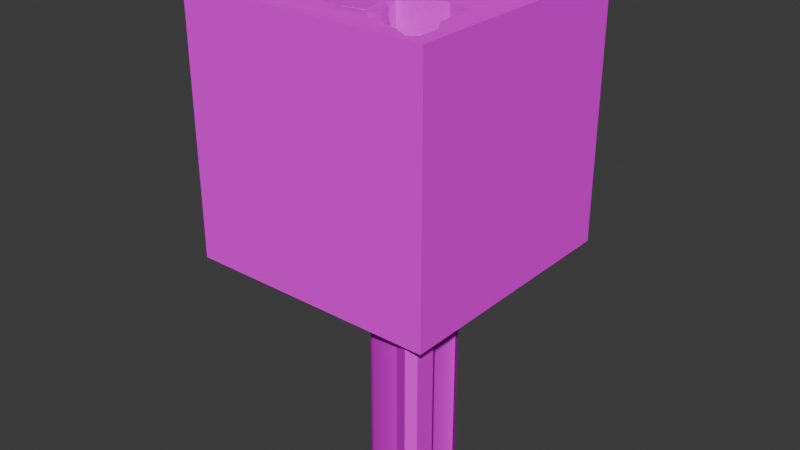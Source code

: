 # Source: outside.blend  (saved by Blender 4.0.36; exported with 4.5.12 LTS)
import bpy
from mathutils import Matrix  # noqa: F401  (used for matrix-valued properties, if any)

bpy.ops.wm.read_factory_settings(use_empty=True)
scene = bpy.context.scene
scene.name = 'Scene'

# ---- collections
col_collection = bpy.data.collections.new('Collection'); scene.collection.children.link(col_collection)

# ---- images (referenced by path relative to the original .blend; pixels are not part of the script)
import os
ASSET_DIR = os.environ.get("B2B_ASSET_DIR", "")  # directory of the original .blend (textures are referenced by path, not embedded)
HERE = os.path.dirname(os.path.abspath(__file__))  # packed textures are extracted next to this script under _unpacked/

def load_image(name, relpath, width, height, colorspace="sRGB"):
    """Load a texture the original file referenced (path relative to the .blend, or extracted next to this script)."""
    p = next((c for c in (os.path.join(HERE, relpath), os.path.join(ASSET_DIR, relpath)) if relpath and os.path.exists(c)), "")
    if p:
        img = bpy.data.images.load(p, check_existing=True)
        img.name = name
    else:  # same state as the original file: an image datablock whose file is absent (Cycles renders it pink)
        img = bpy.data.images.new(name, width, height)
        img.source = "FILE"
        img.filepath = "//" + (relpath or name)
    img.colorspace_settings.name = colorspace
    return img
img_grass_png = load_image('grass.png', 'grass.png', 1024, 1024, 'sRGB')
img_dirt_png = load_image('dirt.png', 'dirt.png', 1024, 1024, 'sRGB')
img_hard_png = load_image('hard.png', 'hard.png', 1024, 1024, 'sRGB')
img_bricks_png = load_image('bricks.png', 'bricks.png', 1024, 1024, 'sRGB')
img_wood_png = load_image('wood.png', 'wood.png', 1024, 1024, 'sRGB')
img_bricks2_png = load_image('bricks2.png', 'bricks2.png', 1024, 1024, 'sRGB')

# ---- materials (node trees are filled in below, after node groups)
mat_grass = bpy.data.materials.new('grass')
mat_grass.use_transparent_shadow = False
mat_dirt = bpy.data.materials.new('dirt')
mat_dirt.use_transparent_shadow = False
mat_wall = bpy.data.materials.new('Wall')
mat_wall.use_transparent_shadow = False
mat_roof = bpy.data.materials.new('Roof')
mat_roof.use_transparent_shadow = False
mat_material_001 = bpy.data.materials.new('Material.001')
mat_material_001.use_transparent_shadow = False
mat_box = bpy.data.materials.new('box')
mat_box.use_transparent_shadow = False
mat_material = bpy.data.materials.new('Material')
mat_material.use_transparent_shadow = False

# ---- node groups
ng_auto_smooth = bpy.data.node_groups.new('Auto Smooth', 'GeometryNodeTree')
_s = ng_auto_smooth.interface.new_socket(name='Geometry', in_out='OUTPUT', socket_type='NodeSocketGeometry')
_s = ng_auto_smooth.interface.new_socket(name='Geometry', in_out='INPUT', socket_type='NodeSocketGeometry')
_s = ng_auto_smooth.interface.new_socket(name='Angle', in_out='INPUT', socket_type='NodeSocketFloat')
_s.subtype = 'ANGLE'
_s.min_value = 0.0
_s.max_value = 3.142
ng_auto_smooth.is_modifier = True
_N = ng_auto_smooth.nodes; _L = ng_auto_smooth.links
n0 = _N.new('NodeGroupOutput'); n0.name = 'Group Output'; n0.location = (480, -100)
n1 = _N.new('NodeGroupInput'); n1.name = 'Group Input'; n1.location = (-420, -300)
n2 = _N.new('NodeGroupInput'); n2.name = 'Group Input.001'; n2.location = (-60, -100)
n3 = _N.new('GeometryNodeSetShadeSmooth'); n3.name = 'Set Shade Smooth'; n3.location = (120, -100)
n3.domain = 'EDGE'
n4 = _N.new('GeometryNodeSetShadeSmooth'); n4.name = 'Set Shade Smooth.001'; n4.location = (300, -100)
n5 = _N.new('GeometryNodeInputMeshEdgeAngle'); n5.name = 'Edge Angle'; n5.location = (-420, -220)
n6 = _N.new('GeometryNodeInputEdgeSmooth'); n6.name = 'Is Edge Smooth'; n6.location = (-60, -160)
n7 = _N.new('GeometryNodeInputShadeSmooth'); n7.name = 'Is Face Smooth'; n7.location = (-240, -340)
n8 = _N.new('FunctionNodeBooleanMath'); n8.name = 'Boolean Math'; n8.location = (-60, -220)
n9 = _N.new('FunctionNodeCompare'); n9.name = 'Compare'; n9.location = (-240, -180)
n9.operation = 'LESS_EQUAL'
_L.new(n5.outputs[0], n9.inputs[0])
_L.new(n4.outputs[0], n0.inputs[0])
_L.new(n1.outputs[1], n9.inputs[1])
_L.new(n9.outputs[0], n8.inputs[0])
_L.new(n7.outputs[0], n8.inputs[1])
_L.new(n2.outputs[0], n3.inputs[0])
_L.new(n6.outputs[0], n3.inputs[1])
_L.new(n3.outputs[0], n4.inputs[0])
_L.new(n8.outputs[0], n3.inputs[2])
n0.is_active_output = True

# ---- material node trees
mat_grass.use_nodes = True; mat_grass.node_tree.nodes.clear()
_N = mat_grass.node_tree.nodes; _L = mat_grass.node_tree.links
n0 = _N.new('ShaderNodeBsdfPrincipled'); n0.name = 'Principled BSDF'; n0.location = (10, 300)
n0.inputs[2].default_value = 1.0
n0.inputs[3].default_value = 1.0
n0.inputs[13].default_value = 0.0
n0.inputs[14].default_value = (0.0, 0.0, 0.0, 1.0)
n1 = _N.new('ShaderNodeOutputMaterial'); n1.name = 'Material Output'; n1.location = (300, 300)
n2 = _N.new('ShaderNodeTexImage'); n2.name = 'Image Texture'; n2.location = (-274, 188)
n2.image = img_grass_png
n2.interpolation = 'Closest'
_L.new(n0.outputs[0], n1.inputs[0])
_L.new(n2.outputs[0], n0.inputs[0])
n1.is_active_output = True
mat_dirt.use_nodes = True; mat_dirt.node_tree.nodes.clear()
_N = mat_dirt.node_tree.nodes; _L = mat_dirt.node_tree.links
n0 = _N.new('ShaderNodeBsdfPrincipled'); n0.name = 'Principled BSDF'; n0.location = (10, 300)
n0.inputs[2].default_value = 1.0
n0.inputs[3].default_value = 1.0
n1 = _N.new('ShaderNodeOutputMaterial'); n1.name = 'Material Output'; n1.location = (300, 300)
n2 = _N.new('ShaderNodeTexImage'); n2.name = 'Image Texture'; n2.location = (-442, 206)
n2.image = img_dirt_png
_L.new(n0.outputs[0], n1.inputs[0])
_L.new(n2.outputs[0], n0.inputs[0])
n1.is_active_output = True
mat_wall.use_nodes = True; mat_wall.node_tree.nodes.clear()
_N = mat_wall.node_tree.nodes; _L = mat_wall.node_tree.links
n0 = _N.new('ShaderNodeBsdfPrincipled'); n0.name = 'Principled BSDF'; n0.location = (10, 300)
n0.inputs[3].default_value = 1.45
n1 = _N.new('ShaderNodeOutputMaterial'); n1.name = 'Material Output'; n1.location = (300, 300)
n2 = _N.new('ShaderNodeTexImage'); n2.name = 'Image Texture'; n2.location = (-326, 227)
n2.image = img_hard_png
n2.interpolation = 'Closest'
_L.new(n0.outputs[0], n1.inputs[0])
_L.new(n2.outputs[0], n0.inputs[0])
n1.is_active_output = True
mat_roof.use_nodes = True; mat_roof.node_tree.nodes.clear()
_N = mat_roof.node_tree.nodes; _L = mat_roof.node_tree.links
n0 = _N.new('ShaderNodeBsdfPrincipled'); n0.name = 'Principled BSDF'; n0.location = (10, 300)
n0.inputs[3].default_value = 1.45
n1 = _N.new('ShaderNodeOutputMaterial'); n1.name = 'Material Output'; n1.location = (300, 300)
n2 = _N.new('ShaderNodeTexImage'); n2.name = 'Image Texture'; n2.location = (-361, 231)
n2.image = img_bricks_png
n2.interpolation = 'Closest'
_L.new(n0.outputs[0], n1.inputs[0])
_L.new(n2.outputs[0], n0.inputs[0])
n1.is_active_output = True
mat_material_001.use_nodes = True; mat_material_001.node_tree.nodes.clear()
_N = mat_material_001.node_tree.nodes; _L = mat_material_001.node_tree.links
n0 = _N.new('ShaderNodeBsdfPrincipled'); n0.name = 'Principled BSDF'; n0.location = (10, 300)
n0.inputs[3].default_value = 1.45
n1 = _N.new('ShaderNodeOutputMaterial'); n1.name = 'Material Output'; n1.location = (300, 300)
n2 = _N.new('ShaderNodeTexImage'); n2.name = 'Image Texture'; n2.location = (-392, 295)
n2.image = img_wood_png
n2.interpolation = 'Closest'
_L.new(n0.outputs[0], n1.inputs[0])
_L.new(n2.outputs[0], n0.inputs[0])
n1.is_active_output = True
mat_box.use_nodes = True; mat_box.node_tree.nodes.clear()
_N = mat_box.node_tree.nodes; _L = mat_box.node_tree.links
n0 = _N.new('ShaderNodeBsdfPrincipled'); n0.name = 'Principled BSDF'; n0.location = (10, 300)
n0.inputs[3].default_value = 1.45
n1 = _N.new('ShaderNodeOutputMaterial'); n1.name = 'Material Output'; n1.location = (300, 300)
n2 = _N.new('ShaderNodeTexImage'); n2.name = 'Image Texture'; n2.location = (-319, 160)
n2.image = img_bricks_png
n2.interpolation = 'Closest'
_L.new(n0.outputs[0], n1.inputs[0])
_L.new(n2.outputs[0], n0.inputs[0])
n1.is_active_output = True
mat_material.use_nodes = True; mat_material.node_tree.nodes.clear()
_N = mat_material.node_tree.nodes; _L = mat_material.node_tree.links
n0 = _N.new('ShaderNodeOutputMaterial'); n0.name = 'Material Output'; n0.location = (234, 300)
n1 = _N.new('ShaderNodeBsdfPrincipled'); n1.name = 'Principled BSDF'; n1.location = (-87, 276)
n1.inputs[3].default_value = 1.45
n2 = _N.new('ShaderNodeTexImage'); n2.name = 'Image Texture.001'; n2.location = (-402, 253)
n2.image = img_bricks2_png
n2.interpolation = 'Closest'
_L.new(n2.outputs[0], n1.inputs[0])
_L.new(n1.outputs[0], n0.inputs[0])
n0.is_active_output = True

# ---- world
world_world = bpy.data.worlds.new('World'); scene.world = world_world
world_world.use_nodes = True; world_world.node_tree.nodes.clear()
_N = world_world.node_tree.nodes; _L = world_world.node_tree.links
n0 = _N.new('ShaderNodeOutputWorld'); n0.name = 'World Output'; n0.location = (300, 300)
n1 = _N.new('ShaderNodeBackground'); n1.name = 'Background'; n1.location = (10, 300)
n1.inputs[0].default_value = (0.05088, 0.05088, 0.05088, 1.0)
_L.new(n1.outputs[0], n0.inputs[0])
n0.is_active_output = True
world_world.color = (0.05088, 0.05088, 0.05088)
world_world.use_sun_shadow = False
world_world.sun_shadow_jitter_overblur = 0.0

# ---- meshes
me_plane = bpy.data.meshes.new('Plane')
me_plane.from_pydata([(-11.34, -11.34, 0.0), (11.34, -11.34, 0.0), (-11.34, 11.34, 0.0), (11.34, 11.34, 0.0), (2.93, -3.923, 0.0), (2.937, -5.342, 0.0), (4.305, -6.417, 0.0), (4.426, -7.314, 0.0), (4.067, -8.47, 0.0), (5.077, -9.284, 0.04962), (7.975, -9.944, 0.0), (9.404, -10.73, 0.0), (10.13, -10.15, 0.0), (10.05, -8.193, 0.0), (9.212, -6.922, 0.0), (9.132, -5.357, 0.0), (9.408, -4.598, 0.0), (8.661, -3.259, 0.0), (6.874, -2.796, 0.0), (2.93, -3.923, -44.19), (2.937, -5.342, -44.19), (4.305, -6.417, -44.19), (4.426, -7.314, -44.19), (4.067, -8.47, -44.19), (5.077, -9.284, -44.14), (7.975, -9.944, -44.19), (9.404, -10.73, -44.19), (10.13, -10.15, -44.19), (10.05, -8.193, -44.19), (9.212, -6.922, -44.19), (9.132, -5.357, -44.19), (9.408, -4.598, -44.19), (8.661, -3.259, -44.19), (6.874, -2.796, -44.19), (-11.34, -11.34, -22.97), (11.34, -11.34, -22.97), (11.34, 11.34, -22.97)], [], [(2, 3, 18, 4), (0, 2, 4, 5), (5, 6, 0), (7, 0, 6), (8, 0, 7), (9, 0, 8), (10, 0, 11), (1, 0, 11), (11, 12, 1), (1, 12, 3), (12, 13, 3), (14, 15, 13), (15, 16, 13), (13, 16, 3), (16, 17, 3), (18, 3, 17), (10, 0, 9), (16, 15, 30, 31), (8, 7, 22, 23), (17, 16, 31, 32), (9, 8, 23, 24), (18, 17, 32, 33), (10, 11, 26, 25), (4, 18, 33, 19), (12, 11, 26, 27), (10, 9, 24, 25), (13, 12, 27, 28), (5, 4, 19, 20), (14, 13, 28, 29), (6, 5, 20, 21), (15, 14, 29, 30), (7, 6, 21, 22), (1, 3, 36, 35), (0, 1, 35, 34)])
me_plane.polygons.foreach_set('use_smooth', [True] * 34)
me_plane.polygons.foreach_set('material_index', [0, 0, 0, 0, 0, 0, 0, 0, 0, 0, 0, 0, 0, 0, 0, 0, 0, 1, 1, 1, 1, 1, 1, 1, 1, 1, 1, 1, 1, 1, 1, 1, 1, 1])
_uv = me_plane.uv_layers.new(name='UVMap')
_uv.uv.foreach_set('vector', [-10.23, 11.77, -11.17, -9.841, 2.489, -6.169, 3.726, -2.455, 11.38, 10.84, -10.23, 11.77, 3.726, -2.455, 5.078, -2.52, 5.078, -2.52, 6.047, -3.869, 11.38, 10.84, 6.897, -4.022, 11.38, 10.84, 6.047, -3.869, 8.014, -3.727, 11.38, 10.84, 6.897, -4.022, 8.748, -4.723, 11.38, 10.84, 8.014, -3.727, 11.24, 7.666, 11.23, -10.81, 12.09, 8.972, 10.45, -10.78, 11.38, 10.84, 9.946, -8.908, 9.946, -8.908, 9.363, -9.574, 10.45, -10.78, 10.45, -10.78, 9.363, -9.574, -11.17, -9.841, 9.363, -9.574, 7.504, -9.416, -11.17, -9.841, 6.327, -8.568, 4.838, -8.428, 7.504, -9.416, 4.838, -8.428, 4.103, -8.66, 7.504, -9.416, 7.504, -9.416, 4.103, -8.66, -11.17, -9.841, 4.103, -8.66, 2.857, -7.892, -11.17, -9.841, 2.489, -6.169, -11.17, -9.841, 2.857, -7.892, 9.258, -7.513, 11.38, 10.84, 8.748, -4.723, 0.2811, 0.5334, 0.2798, 0.5334, 0.2798, 0.4667, 0.2811, 0.4667, 0.2573, 0.5334, 0.2555, 0.5334, 0.2555, 0.4667, 0.2573, 0.4667, 0.2827, 0.5334, 0.2811, 0.5334, 0.2811, 0.4667, 0.2827, 0.4667, 0.2592, 0.5334, 0.2573, 0.5333, 0.2573, 0.4666, 0.2592, 0.4667, 0.2662, 0.5334, 0.2635, 0.5334, 0.2635, 0.4667, 0.2662, 0.4667, 0.2516, 0.5334, 0.2494, 0.5334, 0.2494, 0.4667, 0.2516, 0.4667, 0.2722, 0.5334, 0.2662, 0.5334, 0.2662, 0.4667, 0.2722, 0.4667, 0.2733, 0.5334, 0.2722, 0.5334, 0.2722, 0.4667, 0.2733, 0.4667, 0.2635, 0.5333, 0.2592, 0.5334, 0.2592, 0.4667, 0.2635, 0.4666, 0.2761, 0.5334, 0.2733, 0.5334, 0.2733, 0.4667, 0.2761, 0.4667, 0.2494, 0.5334, 0.2473, 0.5334, 0.2473, 0.4667, 0.2494, 0.4667, 0.2776, 0.5334, 0.2761, 0.5334, 0.2761, 0.4667, 0.2776, 0.4667, 0.2542, 0.5334, 0.2516, 0.5334, 0.2516, 0.4667, 0.2542, 0.4667, 0.2798, 0.5334, 0.2776, 0.5334, 0.2776, 0.4667, 0.2798, 0.4667, 0.2555, 0.5334, 0.2542, 0.5334, 0.2542, 0.4667, 0.2555, 0.4667, 0.4364, 0.2211, 0.5, 0.2211, 0.5, 0.2856, 0.4364, 0.2856, 0.5, 0.2211, 0.5636, 0.2211, 0.5636, 0.2856, 0.5, 0.2856])
me_plane.materials.append(mat_grass)
me_plane.materials.append(mat_dirt)
me_plane.update()
me_cube_001 = bpy.data.meshes.new('Cube.001')
me_cube_001.from_pydata([(-1.0, -1.0, -1.0), (-1.0, -1.0, 1.0), (-1.0, 1.0, -1.0), (-1.0, 1.0, 1.0), (1.0, -1.0, -1.0), (1.0, -1.0, 1.0), (1.0, 1.0, -1.0), (1.0, 1.0, 1.0), (-1.0, -0.004427, 1.583), (-1.0, 0.004427, 1.583), (1.0, 0.004427, 1.583), (1.0, -0.004427, 1.583)], [], [(0, 1, 3, 2), (2, 3, 7, 6), (6, 7, 5, 4), (4, 5, 1, 0), (2, 6, 4, 0), (3, 1, 8, 9), (10, 9, 8, 11), (1, 5, 11, 8), (7, 3, 9, 10), (5, 7, 10, 11)])
me_cube_001.polygons.foreach_set('material_index', [0, 0, 0, 0, 0, 1, 1, 1, 1, 1])
_uv = me_cube_001.uv_layers.new(name='UVMap')
_uv.uv.foreach_set('vector', [0.375, 0.0, 0.625, 0.0, 0.625, 0.25, 0.375, 0.25, 0.375, 0.25, 0.625, 0.25, 0.625, 0.5, 0.375, 0.5, 0.375, 0.5, 0.625, 0.5, 0.625, 0.75, 0.375, 0.75, 0.375, 0.75, 0.625, 0.75, 0.625, 1.0, 0.375, 1.0, 0.125, 0.5, 0.375, 0.5, 0.375, 0.75, 0.125, 0.75, -0.4207, -0.5657, 1.421, -0.5657, 0.5041, -0.02878, 0.4959, -0.02878, 1.421, 1.004, -0.4207, 1.004, -0.4207, 0.9965, 1.421, 0.9965, -0.4207, -0.02878, 1.421, -0.02878, 1.421, 0.9965, -0.4207, 0.9965, 1.421, 1.748, -0.4207, 1.748, -0.4207, 1.004, 1.421, 1.004, -0.5868, -1.123, 1.666, -1.123, 0.5447, -0.466, 0.5347, -0.466])
me_cube_001.materials.append(mat_wall)
me_cube_001.materials.append(mat_roof)
me_cube_001.update()
me_cylinder = bpy.data.meshes.new('Cylinder')
me_cylinder.from_pydata([(-6.157, -6.75, -1.167), (-6.157, -6.75, 0.1741), (-5.633, -7.002, -1.167), (-5.633, -7.002, 0.1741), (-5.504, -7.569, -1.167), (-5.504, -7.569, 0.1741), (-5.866, -8.024, -1.167), (-5.866, -8.024, 0.1741), (-6.448, -8.024, -1.167), (-6.448, -8.024, 0.1741), (-6.811, -7.569, -1.167), (-6.811, -7.569, 0.1741), (-6.681, -7.002, -1.167), (-6.681, -7.002, 0.1741)], [], [(0, 1, 3, 2), (2, 3, 5, 4), (4, 5, 7, 6), (6, 7, 9, 8), (8, 9, 11, 10), (3, 1, 13, 11, 9, 7, 5), (10, 11, 13, 12), (12, 13, 1, 0), (0, 2, 4, 6, 8, 10, 12)])
me_cylinder.polygons.foreach_set('use_smooth', [True] * 9)
_uv = me_cylinder.uv_layers.new(name='UVMap')
_uv.uv.foreach_set('vector', [0.9434, 0.06434, 0.9434, 0.01209, 0.9661, 0.01209, 0.9661, 0.06434, 0.9661, 0.06434, 0.9661, 0.01209, 0.9802, 0.01209, 0.9802, 0.06434, 0.8925, 0.1166, 0.8925, 0.06434, 0.9066, 0.06434, 0.9066, 0.1166, 0.9066, 0.1166, 0.9066, 0.06434, 0.9293, 0.06434, 0.9293, 0.1166, 0.8925, 0.06434, 0.8925, 0.01209, 0.9066, 0.01209, 0.9066, 0.06434, 0.947, 0.3139, 0.947, 0.7321, 0.62, 0.9929, 0.2122, 0.8998, 0.03075, 0.523, 0.2122, 0.1461, 0.62, 0.05307, 0.9066, 0.06434, 0.9066, 0.01209, 0.9293, 0.01209, 0.9293, 0.06434, 0.9293, 0.06434, 0.9293, 0.01209, 0.9434, 0.01209, 0.9434, 0.06434, 0.2704, 0.6542, 0.2704, 0.4877, 0.4006, 0.3838, 0.5629, 0.4209, 0.6352, 0.5709, 0.5629, 0.721, 0.4006, 0.758])
me_cylinder.materials.append(mat_material_001)
me_cylinder.update()
me_cube_002 = bpy.data.meshes.new('Cube.002')
me_cube_002.from_pydata([(-1.0, -1.0, -1.0), (-1.0, -1.0, 1.0), (-1.0, 1.0, -1.0), (-1.0, 1.0, 1.0), (1.0, -1.0, -1.0), (1.0, -1.0, 1.0), (1.0, 1.0, -1.0), (1.0, 1.0, 1.0)], [], [(0, 1, 3, 2), (2, 3, 7, 6), (6, 7, 5, 4), (4, 5, 1, 0), (2, 6, 4, 0)])
_uv = me_cube_002.uv_layers.new(name='UVMap')
_uv.uv.foreach_set('vector', [0.3333, 0.752, 0.3333, 1.256, -0.1706, 1.256, -0.1706, 0.752, 0.3333, 0.248, 0.3333, 0.752, -0.1706, 0.752, -0.1706, 0.248, 0.08138, -0.003916, 0.08138, 0.5, -0.4225, 0.5, -0.4225, -0.003916, 0.5853, -0.003916, 0.5853, 0.5, 0.08138, 0.5, 0.08138, -0.003916, 1.089, 0.5, 1.089, 1.004, 0.5853, 1.004, 0.5853, 0.5])
me_cube_002.materials.append(mat_box)
me_cube_002.update()
me_cube_003 = bpy.data.meshes.new('Cube.003')
me_cube_003.from_pydata([(-1.0, -1.0, -1.0), (-1.0, -1.0, 1.0), (-1.0, 1.0, -1.0), (-1.0, 1.0, 1.0), (1.0, -1.0, -1.0), (1.0, -1.0, 1.0), (1.0, 1.0, -1.0), (1.0, 1.0, 1.0)], [], [(0, 1, 3, 2), (2, 3, 7, 6), (6, 7, 5, 4), (4, 5, 1, 0), (2, 6, 4, 0)])
_uv = me_cube_003.uv_layers.new(name='UVMap')
_uv.uv.foreach_set('vector', [0.375, -0.2395, 0.375, 0.2535, -0.118, 0.2535, -0.118, -0.2395, -0.118, 0.7465, -0.118, 1.24, -0.611, 1.24, -0.611, 0.7465, 0.375, -0.2395, 0.375, 0.2535, -0.118, 0.2535, -0.118, -0.2395, 0.868, -0.2395, 0.868, 0.2535, 0.375, 0.2535, 0.375, -0.2395, 1.361, 0.7465, 1.361, 1.24, 0.868, 1.24, 0.868, 0.7465])
me_cube_003.materials.append(mat_box)
me_cube_003.update()
me_cube_004 = bpy.data.meshes.new('Cube.004')
me_cube_004.from_pydata([(-1.0, -1.0, -1.0), (-1.0, -1.0, 1.0), (-1.0, 1.0, -1.0), (-1.0, 1.0, 1.0), (1.0, -1.0, -1.0), (1.0, -1.0, 1.0), (1.0, 1.0, -1.0), (1.0, 1.0, 1.0)], [], [(0, 1, 3, 2), (2, 3, 7, 6), (6, 7, 5, 4), (4, 5, 1, 0), (2, 6, 4, 0)])
_uv = me_cube_004.uv_layers.new(name='UVMap')
_uv.uv.foreach_set('vector', [0.868, 0.7465, 0.868, 1.24, 0.375, 1.24, 0.375, 0.7465, 0.868, 0.2535, 0.868, 0.7465, 0.375, 0.7465, 0.375, 0.2535, -0.118, 0.2535, -0.118, 0.7465, -0.611, 0.7465, -0.611, 0.2535, 0.375, 0.2535, 0.375, 0.7465, -0.118, 0.7465, -0.118, 0.2535, 0.868, 0.7465, 0.868, 1.24, 0.375, 1.24, 0.375, 0.7465])
me_cube_004.materials.append(mat_box)
me_cube_004.update()
me_cube_005 = bpy.data.meshes.new('Cube.005')
me_cube_005.from_pydata([(-1.0, -1.0, -1.0), (-1.0, -1.0, 1.0), (-1.0, 1.0, -1.0), (-1.0, 1.0, 1.0), (1.0, -1.0, -1.0), (1.0, -1.0, 1.0), (1.0, 1.0, -1.0), (1.0, 1.0, 1.0)], [], [(0, 1, 3, 2), (2, 3, 7, 6), (6, 7, 5, 4), (4, 5, 1, 0), (2, 6, 4, 0)])
_uv = me_cube_005.uv_layers.new(name='UVMap')
_uv.uv.foreach_set('vector', [0.3333, 0.752, 0.3333, 1.256, -0.1706, 1.256, -0.1706, 0.752, 0.3333, 0.248, 0.3333, 0.752, -0.1706, 0.752, -0.1706, 0.248, 0.08138, -0.003916, 0.08138, 0.5, -0.4225, 0.5, -0.4225, -0.003916, 0.5853, -0.003916, 0.5853, 0.5, 0.08138, 0.5, 0.08138, -0.003916, 1.089, 0.5, 1.089, 1.004, 0.5853, 1.004, 0.5853, 0.5])
me_cube_005.materials.append(mat_box)
me_cube_005.update()
me_cube_006 = bpy.data.meshes.new('Cube.006')
me_cube_006.from_pydata([(-1.0, -1.0, -1.0), (-1.0, -1.0, 1.0), (-1.0, 1.0, -1.0), (-1.0, 1.0, 1.0), (1.0, -1.0, -1.0), (1.0, -1.0, 1.0), (1.0, 1.0, -1.0), (1.0, 1.0, 1.0)], [], [(0, 1, 3, 2), (2, 3, 7, 6), (6, 7, 5, 4), (4, 5, 1, 0), (2, 6, 4, 0)])
_uv = me_cube_006.uv_layers.new(name='UVMap')
_uv.uv.foreach_set('vector', [0.3333, 0.752, 0.3333, 1.256, -0.1706, 1.256, -0.1706, 0.752, 0.3333, 0.248, 0.3333, 0.752, -0.1706, 0.752, -0.1706, 0.248, 0.08138, -0.003916, 0.08138, 0.5, -0.4225, 0.5, -0.4225, -0.003916, 0.5853, -0.003916, 0.5853, 0.5, 0.08138, 0.5, 0.08138, -0.003916, 1.089, 0.5, 1.089, 1.004, 0.5853, 1.004, 0.5853, 0.5])
me_cube_006.materials.append(mat_box)
me_cube_006.update()
me_plane_001 = bpy.data.meshes.new('Plane.001')
me_plane_001.from_pydata([(-6.579, -5.171, 0.0), (-2.567, -5.171, 0.0), (-4.567, 5.131, 0.0), (-2.567, 5.131, 0.0), (-7.175, -9.099, 0.0), (-1.971, -9.099, 0.0), (-4.567, -4.575, 0.0), (-2.567, -4.575, 0.0), (-5.922, -10.7, 0.0), (-3.224, -10.7, 0.0), (-1.667, -6.299, 0.0), (-1.413, -7.971, 0.0), (2.308, -6.05, 0.0), (2.868, -9.741, 0.0), (3.083, -6.052, 0.0), (4.44, -9.739, 0.0), (1.844, -6.678, 0.0), (2.097, -8.349, 0.0), (0.9213, -1.577, 0.0), (1.696, -1.579, 0.0), (0.9213, 0.3067, 0.0), (1.696, 0.3049, 0.0), (7.687, -1.079, 0.0), (7.687, 0.8048, 0.0), (9.55, -1.079, 0.0), (9.55, 0.8048, 0.0), (7.687, 9.683, 0.0), (9.55, 9.683, 0.0), (7.687, 8.011, 0.0), (9.55, 8.011, 0.0), (-4.511, 9.683, 0.0), (-4.511, 8.011, 0.0), (-2.76, 8.011, 0.0), (-2.76, 9.683, 0.0)], [], [(6, 7, 3, 2), (1, 0, 4, 5), (0, 1, 7, 6), (5, 4, 8, 9), (1, 5, 11, 10), (16, 17, 13, 12), (12, 13, 15, 14), (10, 11, 17, 16), (12, 14, 19, 18), (18, 19, 21, 20), (21, 19, 22, 23), (23, 22, 24, 25), (28, 29, 27, 26), (23, 25, 29, 28), (32, 33, 30, 31), (28, 26, 33, 32), (3, 32, 31, 2)])
_uv = me_plane_001.uv_layers.new(name='UVMap')
_uv.uv.foreach_set('vector', [-2.277, -1.347, -1.359, -1.432, -1.361, 2.971, -2.263, 2.972, -1.397, -1.702, -3.222, -1.532, -3.699, -3.289, -1.33, -3.56, -3.222, -1.532, -1.397, -1.702, -1.359, -1.432, -2.277, -1.347, -1.33, -3.56, -3.699, -3.289, -3.212, -4.084, -1.984, -4.225, -1.397, -1.702, -1.33, -3.56, -1.012, -3.071, -1.041, -2.275, 0.6071, -2.649, 0.6359, -3.45, 0.9218, -4.142, 0.8605, -2.378, 0.8605, -2.378, 0.9218, -4.142, 1.662, -4.225, 1.219, -2.415, -1.041, -2.275, -1.012, -3.071, 0.6359, -3.45, 0.6071, -2.649, 0.8605, -2.378, 1.219, -2.415, 0.7514, -0.3244, 0.4178, -0.3546, 0.4178, -0.3546, 0.7514, -0.3244, 0.572, 0.7212, 0.3118, 0.1446, 0.572, 0.7212, 0.7514, -0.3244, 3.737, 0.1568, 3.694, 0.9883, 3.694, 0.9883, 3.737, 0.1568, 4.574, 0.1843, 4.547, 1.031, 3.545, 4.405, 4.429, 4.431, 4.409, 5.225, 3.525, 5.202, 3.694, 0.9883, 4.547, 1.031, 4.429, 4.431, 3.545, 4.405, -1.452, 4.318, -1.466, 5.109, -2.288, 5.087, -2.268, 4.303, 3.545, 4.405, 3.525, 5.202, -1.466, 5.109, -1.452, 4.318, -1.361, 2.971, -1.452, 4.318, -2.268, 4.303, -2.263, 2.972])
me_plane_001.materials.append(mat_material)
me_plane_001.update()

# ---- objects
ob_base = bpy.data.objects.new('Base', me_plane)
ob_cube = bpy.data.objects.new('Cube', me_cube_001)
ob_cylinder = bpy.data.objects.new('Cylinder', me_cylinder)
ob_cube_001 = bpy.data.objects.new('Cube.001', me_cube_002)
ob_cube_002 = bpy.data.objects.new('Cube.002', me_cube_003)
ob_cube_003 = bpy.data.objects.new('Cube.003', me_cube_004)
ob_cube_004 = bpy.data.objects.new('Cube.004', me_cube_005)
ob_cube_005 = bpy.data.objects.new('Cube.005', me_cube_006)
ob_plane = bpy.data.objects.new('Plane', me_plane_001)

# ---- transforms, parenting, visibility, modifiers, constraints
ob_base.location = (0.0, 0.0, 0.0)
_m = ob_base.modifiers.new('Auto Smooth', 'NODES')
_m.node_group = ng_auto_smooth
_gi = [s.identifier for s in ng_auto_smooth.interface.items_tree if s.item_type == 'SOCKET' and s.in_out == 'INPUT']
_m[_gi[1]] = 0.5236  # Angle
ob_cube.location = (-6.627, 4.451, 0.6054)
ob_cube.scale = (1.352, 1.352, 1.352)
ob_cylinder.location = (0.0, 0.0, 0.0)
ob_cube_001.location = (5.717, 2.217, 0.6364)
ob_cube_001.scale = (0.7396, 0.7396, 0.5562)
ob_cube_002.location = (5.717, 4.622, 0.6364)
ob_cube_002.scale = (0.7396, 0.7396, 0.5562)
ob_cube_003.location = (5.717, 6.936, 0.6364)
ob_cube_003.scale = (0.7396, 0.7396, 0.5562)
ob_cube_004.location = (-6.144, -7.35, -0.7)
ob_cube_004.rotation_euler = (-0.0, 3.142, -0.0)
ob_cube_004.scale = (0.955, 0.955, 0.7182)
ob_cube_005.location = (2.47, -7.183, -0.7)
ob_cube_005.rotation_euler = (-0.0, 3.142, 0.2269)
ob_cube_005.scale = (0.9584, 1.017, 0.7182)
ob_plane.location = (-0.8802, 0.0, 0.005)

# ---- collection membership
col_collection.objects.link(ob_base)
col_collection.objects.link(ob_cube)
col_collection.objects.link(ob_cylinder)
col_collection.objects.link(ob_cube_001)
col_collection.objects.link(ob_cube_002)
col_collection.objects.link(ob_cube_003)
col_collection.objects.link(ob_cube_004)
col_collection.objects.link(ob_cube_005)
col_collection.objects.link(ob_plane)

# ---- scene / render settings (as saved in the file)
scene.frame_start = 1; scene.frame_end = 250; scene.frame_set(1)
scene.render.engine = 'BLENDER_EEVEE_NEXT'
scene.cycles.sampling_pattern = 'TABULATED_SOBOL'
bpy.context.view_layer.update()

# ---- added for rendering (the .blend has no active camera and no usable light): camera, sun
cam_auto = bpy.data.cameras.new('AutoCamera')
cam_auto.lens = 50.0
cam_auto.sensor_width = 36.0
cam_auto.clip_end = 1000.0
ob_auto_camera = bpy.data.objects.new('AutoCamera', cam_auto)
scene.collection.objects.link(ob_auto_camera)
ob_auto_camera.location = (52.5955, -63.1146, 21.3524)
ob_auto_camera.rotation_euler = (1.09748, -7.21219e-08, 0.694738)
scene.camera = ob_auto_camera
light_auto_sun = bpy.data.lights.new('AutoSun', 'SUN')
light_auto_sun.energy = 3.0
light_auto_sun.angle = 0.0523599
ob_auto_sun = bpy.data.objects.new('AutoSun', light_auto_sun)
scene.collection.objects.link(ob_auto_sun)
ob_auto_sun.rotation_euler = (0.872665, 0.174533, 0.523599)
bpy.context.view_layer.update()
